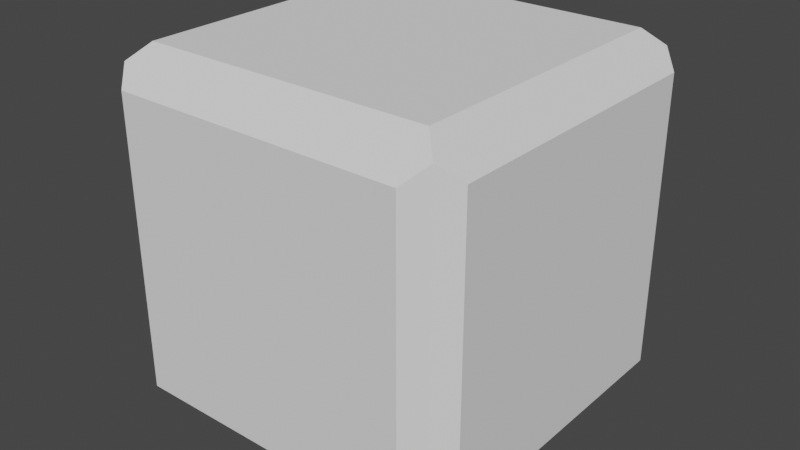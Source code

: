 # Source: Cube_Enemy.blend  (saved by Blender 2.93.21; exported with 4.5.12 LTS)
import bpy
from mathutils import Matrix  # noqa: F401  (used for matrix-valued properties, if any)

bpy.ops.wm.read_factory_settings(use_empty=True)
scene = bpy.context.scene
scene.name = 'Scene'

# ---- collections
col_collection = bpy.data.collections.new('Collection'); scene.collection.children.link(col_collection)

# ---- world
world_world = bpy.data.worlds.new('World'); scene.world = world_world
world_world.use_nodes = True; world_world.node_tree.nodes.clear()
_N = world_world.node_tree.nodes; _L = world_world.node_tree.links
n0 = _N.new('ShaderNodeOutputWorld'); n0.name = 'World Output'; n0.location = (300, 300)
n1 = _N.new('ShaderNodeBackground'); n1.name = 'Background'; n1.location = (10, 300)
n1.inputs[0].default_value = (0.05088, 0.05088, 0.05088, 1.0)
_L.new(n1.outputs[0], n0.inputs[0])
n0.is_active_output = True
world_world.color = (0.05088, 0.05088, 0.05088)
world_world.use_sun_shadow = False
world_world.sun_shadow_jitter_overblur = 0.0

# ---- meshes
me_cube_001 = bpy.data.meshes.new('Cube.001')
me_cube_001.from_pydata([], [], [])
_uv = me_cube_001.uv_layers.new(name='UVMap')
_uv.uv.foreach_set('vector', [])
me_cube_001.use_remesh_fix_poles = True
me_cube_001.use_remesh_preserve_attributes = False
me_cube_001.update()
me_cube_002 = bpy.data.meshes.new('Cube.002')
me_cube_002.from_pydata([(-1.0, -1.0, 1.0), (-1.0, -1.0, -1.0), (1.0, -1.0, -1.0), (1.0, -1.0, 1.0), (0.8977, -1.113, -0.8977), (0.8977, -1.113, 0.8977), (-0.8977, -1.113, 0.8977), (-0.8977, -1.113, -0.8977)], [], [(4, 5, 6, 7), (2, 3, 5, 4), (3, 0, 6, 5), (0, 1, 7, 6), (1, 2, 4, 7)])
_uv = me_cube_002.uv_layers.new(name='UVMap')
_uv.uv.foreach_set('vector', [0.3878, 0.7628, 0.6122, 0.7628, 0.6122, 0.9872, 0.3878, 0.9872, 0.375, 0.75, 0.625, 0.75, 0.6122, 0.7628, 0.3878, 0.7628, 0.625, 0.75, 0.625, 1.0, 0.6122, 0.9872, 0.6122, 0.7628, 0.625, 1.0, 0.375, 1.0, 0.3878, 0.9872, 0.6122, 0.9872, 0.375, 1.0, 0.375, 0.75, 0.3878, 0.7628, 0.3878, 0.9872])
me_cube_002.use_remesh_fix_poles = True
me_cube_002.use_remesh_preserve_attributes = False
me_cube_002.update()
me_cube_003 = bpy.data.meshes.new('Cube.003')
me_cube_003.from_pydata([(-0.895, -0.895, -1.107), (-0.895, 0.895, -1.107), (0.895, -0.895, -1.107), (0.895, 0.895, -1.107), (-1.0, -1.0, -1.0), (1.0, -1.0, -1.0), (-1.0, 1.0, -1.0), (1.0, 1.0, -1.0)], [], [(1, 3, 2, 0), (1, 0, 4, 6), (3, 1, 6, 7), (2, 3, 7, 5), (0, 2, 5, 4)])
_uv = me_cube_003.uv_layers.new(name='UVMap')
_uv.uv.foreach_set('vector', [0.1381, 0.5131, 0.3619, 0.5131, 0.3619, 0.7369, 0.1381, 0.7369, 0.1381, 0.5131, 0.1381, 0.7369, 0.125, 0.75, 0.125, 0.5, 0.3619, 0.5131, 0.1381, 0.5131, 0.125, 0.5, 0.375, 0.5, 0.3619, 0.7369, 0.3619, 0.5131, 0.375, 0.5, 0.375, 0.75, 0.1381, 0.7369, 0.3619, 0.7369, 0.375, 0.75, 0.125, 0.75])
me_cube_003.use_remesh_fix_poles = True
me_cube_003.use_remesh_preserve_attributes = False
me_cube_003.update()
me_cube_004 = bpy.data.meshes.new('Cube.004')
me_cube_004.from_pydata([(1.106, -0.9002, 0.9002), (1.106, 0.9002, 0.9002), (1.106, 0.9002, -0.9002), (1.106, -0.9002, -0.9002), (1.0, -1.0, -1.0), (1.0, -1.0, 1.0), (1.0, 1.0, -1.0), (1.0, 1.0, 1.0)], [], [(2, 1, 0, 3), (1, 2, 6, 7), (2, 3, 4, 6), (0, 1, 7, 5), (3, 0, 5, 4)])
_uv = me_cube_004.uv_layers.new(name='UVMap')
_uv.uv.foreach_set('vector', [0.3875, 0.5125, 0.6125, 0.5125, 0.6125, 0.7375, 0.3875, 0.7375, 0.6125, 0.5125, 0.3875, 0.5125, 0.375, 0.5, 0.625, 0.5, 0.3875, 0.5125, 0.3875, 0.7375, 0.375, 0.75, 0.375, 0.5, 0.6125, 0.7375, 0.6125, 0.5125, 0.625, 0.5, 0.625, 0.75, 0.3875, 0.7375, 0.6125, 0.7375, 0.625, 0.75, 0.375, 0.75])
me_cube_004.use_remesh_fix_poles = True
me_cube_004.use_remesh_preserve_attributes = False
me_cube_004.update()
me_cube_005 = bpy.data.meshes.new('Cube.005')
me_cube_005.from_pydata([(-0.8983, 1.102, 0.8983), (-0.8983, 1.102, -0.8983), (0.8983, 1.102, 0.8983), (0.8983, 1.102, -0.8983), (-1.0, 1.0, 1.0), (-1.0, 1.0, -1.0), (1.0, 1.0, -1.0), (1.0, 1.0, 1.0)], [], [(1, 0, 2, 3), (0, 1, 5, 4), (1, 3, 6, 5), (2, 0, 4, 7), (3, 2, 7, 6)])
_uv = me_cube_005.uv_layers.new(name='UVMap')
_uv.uv.foreach_set('vector', [0.3877, 0.2627, 0.6123, 0.2627, 0.6123, 0.4873, 0.3877, 0.4873, 0.6123, 0.2627, 0.3877, 0.2627, 0.375, 0.25, 0.625, 0.25, 0.3877, 0.2627, 0.3877, 0.4873, 0.375, 0.5, 0.375, 0.25, 0.6123, 0.4873, 0.6123, 0.2627, 0.625, 0.25, 0.625, 0.5, 0.3877, 0.4873, 0.6123, 0.4873, 0.625, 0.5, 0.375, 0.5])
me_cube_005.use_remesh_fix_poles = True
me_cube_005.use_remesh_preserve_attributes = False
me_cube_005.update()
me_cube_006 = bpy.data.meshes.new('Cube.006')
me_cube_006.from_pydata([(-1.0, -1.0, 1.0), (-1.0, -1.0, -1.0), (-1.0, 1.0, 1.0), (-1.0, 1.0, -1.0), (-1.112, -0.8998, -0.8998), (-1.112, -0.8998, 0.8998), (-1.112, 0.8998, 0.8998), (-1.112, 0.8998, -0.8998)], [], [(4, 5, 6, 7), (1, 0, 5, 4), (0, 2, 6, 5), (2, 3, 7, 6), (3, 1, 4, 7)])
_uv = me_cube_006.uv_layers.new(name='UVMap')
_uv.uv.foreach_set('vector', [0.3875, 0.01252, 0.6125, 0.01252, 0.6125, 0.2375, 0.3875, 0.2375, 0.375, 0.0, 0.625, 0.0, 0.6125, 0.01252, 0.3875, 0.01252, 0.625, 0.0, 0.625, 0.25, 0.6125, 0.2375, 0.6125, 0.01252, 0.625, 0.25, 0.375, 0.25, 0.3875, 0.2375, 0.6125, 0.2375, 0.375, 0.25, 0.375, 0.0, 0.3875, 0.01252, 0.3875, 0.2375])
me_cube_006.use_remesh_fix_poles = True
me_cube_006.use_remesh_preserve_attributes = False
me_cube_006.update()
me_cube_007 = bpy.data.meshes.new('Cube.007')
me_cube_007.from_pydata([(-1.0, -1.0, 1.0), (1.0, -1.0, 1.0), (-1.0, 1.0, 1.0), (1.0, 1.0, 1.0), (0.8931, 0.8931, 1.102), (-0.8931, 0.8931, 1.102), (-0.8931, -0.8931, 1.102), (0.8931, -0.8931, 1.102)], [], [(4, 5, 6, 7), (3, 2, 5, 4), (2, 0, 6, 5), (0, 1, 7, 6), (1, 3, 4, 7)])
_uv = me_cube_007.uv_layers.new(name='UVMap')
_uv.uv.foreach_set('vector', [0.6384, 0.5134, 0.8616, 0.5134, 0.8616, 0.7366, 0.6384, 0.7366, 0.625, 0.5, 0.875, 0.5, 0.8616, 0.5134, 0.6384, 0.5134, 0.875, 0.5, 0.875, 0.75, 0.8616, 0.7366, 0.8616, 0.5134, 0.875, 0.75, 0.625, 0.75, 0.6384, 0.7366, 0.8616, 0.7366, 0.625, 0.75, 0.625, 0.5, 0.6384, 0.5134, 0.6384, 0.7366])
me_cube_007.use_remesh_fix_poles = True
me_cube_007.use_remesh_preserve_attributes = False
me_cube_007.update()

# ---- objects
ob_cube = bpy.data.objects.new('Cube', me_cube_001)
ob_cube_001 = bpy.data.objects.new('Cube.001', me_cube_002)
ob_cube_002 = bpy.data.objects.new('Cube.002', me_cube_003)
ob_cube_003 = bpy.data.objects.new('Cube.003', me_cube_004)
ob_cube_004 = bpy.data.objects.new('Cube.004', me_cube_005)
ob_cube_005 = bpy.data.objects.new('Cube.005', me_cube_006)
ob_cube_006 = bpy.data.objects.new('Cube.006', me_cube_007)

# ---- transforms, parenting, visibility, modifiers, constraints
ob_cube.location = (0.0, 0.0, 0.0)
ob_cube_001.location = (0.0, 0.0, 0.0)
ob_cube_002.location = (0.0, 0.0, 0.0)
ob_cube_003.location = (0.0, 0.0, 0.0)
ob_cube_004.location = (0.0, 0.0, 0.0)
ob_cube_005.location = (0.0, 0.0, 0.0)
ob_cube_006.location = (0.0, 0.0, 0.0)

# ---- collection membership
col_collection.objects.link(ob_cube)
col_collection.objects.link(ob_cube_001)
col_collection.objects.link(ob_cube_002)
col_collection.objects.link(ob_cube_003)
col_collection.objects.link(ob_cube_004)
col_collection.objects.link(ob_cube_005)
col_collection.objects.link(ob_cube_006)

# ---- scene / render settings (as saved in the file)
scene.frame_start = 1; scene.frame_end = 250; scene.frame_set(1)
scene.render.engine = 'BLENDER_EEVEE_NEXT'
scene.cycles.use_denoising = False
scene.cycles.samples = 128
scene.cycles.sampling_pattern = 'TABULATED_SOBOL'
scene.cycles.use_adaptive_sampling = False
scene.cycles.use_light_tree = False
scene.view_settings.view_transform = 'Filmic'
bpy.context.view_layer.update()

# ---- added for rendering (the .blend has no active camera and no usable light): camera, sun
cam_auto = bpy.data.cameras.new('AutoCamera')
cam_auto.lens = 50.0
cam_auto.sensor_width = 36.0
cam_auto.clip_end = 1000.0
ob_auto_camera = bpy.data.objects.new('AutoCamera', cam_auto)
scene.collection.objects.link(ob_auto_camera)
ob_auto_camera.location = (3.54504, -4.26323, 2.83605)
ob_auto_camera.rotation_euler = (1.09748, -7.21219e-08, 0.694738)
scene.camera = ob_auto_camera
light_auto_sun = bpy.data.lights.new('AutoSun', 'SUN')
light_auto_sun.energy = 3.0
light_auto_sun.angle = 0.0523599
ob_auto_sun = bpy.data.objects.new('AutoSun', light_auto_sun)
scene.collection.objects.link(ob_auto_sun)
ob_auto_sun.rotation_euler = (0.872665, 0.174533, 0.523599)
bpy.context.view_layer.update()

